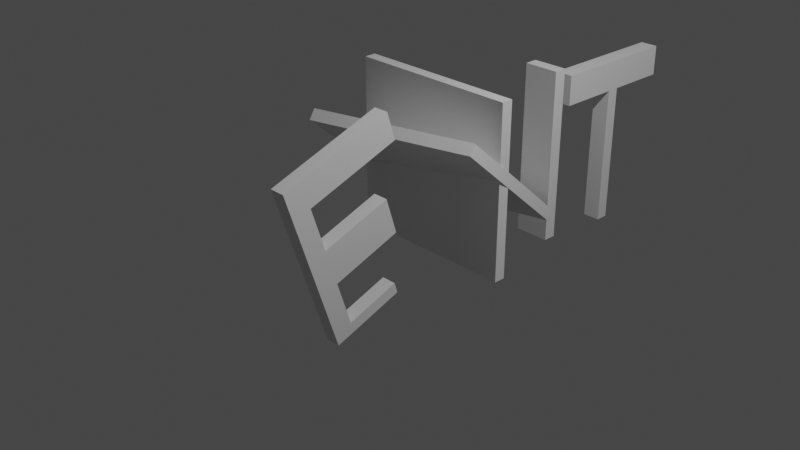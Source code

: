 # Source: ExitGame.blend  (saved by Blender 2.80.75; exported with 4.5.12 LTS)
import bpy
from mathutils import Matrix  # noqa: F401  (used for matrix-valued properties, if any)

bpy.ops.wm.read_factory_settings(use_empty=True)
scene = bpy.context.scene
scene.name = 'Scene'

# ---- collections
col_collection = bpy.data.collections.new('Collection'); scene.collection.children.link(col_collection)

# ---- materials (node trees are filled in below, after node groups)
mat_material = bpy.data.materials.new('Material')
mat_material.alpha_threshold = 0.0
mat_material.use_transparent_shadow = False
mat_material.line_color = (0.0, 0.0, 0.0, 1.0)

# ---- material node trees
mat_material.use_nodes = True; mat_material.node_tree.nodes.clear()
_N = mat_material.node_tree.nodes; _L = mat_material.node_tree.links
n0 = _N.new('ShaderNodeOutputMaterial'); n0.name = 'Material Output'; n0.location = (300, 300)
n1 = _N.new('ShaderNodeBsdfPrincipled'); n1.name = 'Principled BSDF'; n1.location = (10, 300)
n1.distribution = 'GGX'
n1.subsurface_method = 'BURLEY'
n1.inputs[2].default_value = 0.4
n1.inputs[3].default_value = 1.45
n1.inputs[27].default_value = (0.0, 0.0, 0.0, 1.0)
n1.inputs[28].default_value = 1.0
_L.new(n1.outputs[0], n0.inputs[0])
n0.is_active_output = True

# ---- world
world_world = bpy.data.worlds.new('World'); scene.world = world_world
world_world.use_nodes = True; world_world.node_tree.nodes.clear()
_N = world_world.node_tree.nodes; _L = world_world.node_tree.links
n0 = _N.new('ShaderNodeOutputWorld'); n0.name = 'World Output'; n0.location = (300, 300)
n1 = _N.new('ShaderNodeBackground'); n1.name = 'Background'; n1.location = (10, 300)
n1.inputs[0].default_value = (0.05088, 0.05088, 0.05088, 1.0)
_L.new(n1.outputs[0], n0.inputs[0])
n0.is_active_output = True
world_world.color = (0.05088, 0.05088, 0.05088)
world_world.use_sun_shadow = False
world_world.sun_shadow_jitter_overblur = 0.0

# ---- cameras
cam_camera = bpy.data.cameras.new('Camera')
cam_camera.clip_end = 100.0
cam_camera.ortho_scale = 7.314

# ---- lights
light_light = bpy.data.lights.new('Light', 'POINT')
light_light.transmission_factor = 0.0
light_light.energy = 1000.0
light_light.shadow_soft_size = 0.1
light_light.shadow_maximum_resolution = 0.006
light_light.use_absolute_resolution = True

# ---- meshes
me_cube = bpy.data.meshes.new('Cube')
me_cube.from_pydata([(0.1243, -1.33, 0.8692), (0.05832, -0.6844, -1.023), (0.1293, -1.54, 0.7972), (0.06335, -0.8948, -1.095), (-0.04413, -1.335, 0.8732), (-0.1101, -0.6898, -1.019), (-0.0391, -1.546, 0.8012), (-0.1051, -0.9002, -1.091), (0.1133, -1.222, 0.5521), (-0.05016, -1.438, 0.4842), (0.1183, -1.432, 0.4801), (-0.05519, -1.227, 0.5562), (0.09564, -1.049, 0.04734), (0.1007, -1.26, -0.02465), (-0.07279, -1.055, 0.05137), (-0.06776, -1.265, -0.02062), (0.08096, -0.9058, -0.3737), (0.08599, -1.116, -0.4456), (-0.08748, -0.9112, -0.3696), (-0.08245, -1.122, -0.4416), (0.06267, -0.7269, -0.898), (0.0677, -0.9373, -0.97), (-0.1058, -0.7323, -0.894), (-0.1007, -0.9427, -0.966), (0.04359, -0.06777, -0.8117), (-0.1248, -0.07317, -0.8077), (0.04794, -0.1103, -0.6871), (-0.1205, -0.1157, -0.6831), (-0.07, -0.2526, 1.244), (0.09844, -0.2472, 1.24), (0.08738, -0.139, 0.9225), (-0.08106, -0.1444, 0.9265), (-0.09205, -0.2491, 0.327), (0.07639, -0.2437, 0.323), (0.0617, -0.1001, -0.09802), (-0.1067, -0.1055, -0.09399), (-1.362, 0.7821, -0.7819), (-1.362, 0.7821, 1.218), (-1.362, 0.9163, -0.7819), (-1.362, 0.9163, 1.218), (0.6383, 0.7821, -0.7819), (0.6383, 0.7821, 1.218), (0.6383, 0.9163, -0.7819), (0.6383, 0.9163, 1.218), (-1.447, 1.39, -0.5126), (-1.222, -0.1354, 0.761), (-1.467, 1.473, -0.4093), (-1.242, -0.0521, 0.8643), (0.5184, 1.75, -0.4281), (0.7433, 0.2249, 0.8455), (0.4987, 1.834, -0.3248), (0.7236, 0.3082, 0.9488), (-0.09887, 1.986, -0.8262), (-0.09887, 1.986, 1.174), (-0.09887, 2.134, -0.8262), (-0.09887, 2.134, 1.174), (0.3128, 1.986, -0.8262), (0.3128, 1.986, 1.174), (0.3128, 2.134, -0.8262), (0.3128, 2.134, 1.174), (-0.03961, 3.164, -1.015), (-0.03961, 3.164, 0.9853), (-0.03961, 3.314, -1.015), (-0.03961, 3.314, 0.9853), (0.1668, 3.164, -1.015), (0.1668, 3.164, 0.9853), (0.1668, 3.314, -1.015), (0.1668, 3.314, 0.9853), (-0.03961, 3.164, 0.6337), (-0.03961, 3.314, 0.6337), (0.1668, 3.314, 0.6337), (0.1668, 3.164, 0.6337), (-0.03961, 2.444, 0.6337), (-0.03961, 2.444, 0.9853), (-0.03961, 4.034, 0.9853), (0.1668, 4.034, 0.9853), (0.1668, 2.444, 0.9853), (-0.03961, 4.034, 0.6337), (0.1668, 4.034, 0.6337), (0.1668, 2.444, 0.6337)], [], [(0, 4, 6, 2), (10, 2, 6, 9), (9, 6, 4, 11), (5, 1, 3, 7), (8, 0, 2, 10), (16, 18, 35, 34), (14, 11, 8, 12), (12, 8, 10, 13), (15, 9, 11, 14), (13, 10, 9, 15), (17, 13, 15, 19), (19, 15, 14, 18), (16, 12, 13, 17), (1, 5, 25, 24), (22, 18, 16, 20), (20, 16, 17, 21), (23, 19, 18, 22), (21, 17, 19, 23), (3, 21, 23, 7), (7, 23, 22, 5), (1, 20, 21, 3), (12, 16, 34, 33), (31, 28, 29, 30), (35, 32, 33, 34), (25, 27, 26, 24), (11, 4, 28, 31), (5, 22, 27, 25), (0, 8, 30, 29), (20, 1, 24, 26), (22, 20, 26, 27), (8, 11, 31, 30), (18, 14, 32, 35), (4, 0, 29, 28), (14, 12, 33, 32), (36, 37, 39, 38), (38, 39, 43, 42), (42, 43, 41, 40), (40, 41, 37, 36), (38, 42, 40, 36), (43, 39, 37, 41), (44, 45, 47, 46), (46, 47, 51, 50), (50, 51, 49, 48), (48, 49, 45, 44), (46, 50, 48, 44), (51, 47, 45, 49), (52, 53, 55, 54), (54, 55, 59, 58), (58, 59, 57, 56), (56, 57, 53, 52), (54, 58, 56, 52), (59, 55, 53, 57), (68, 61, 63, 69), (63, 67, 75, 74), (70, 67, 65, 71), (68, 71, 79, 72), (62, 66, 64, 60), (67, 63, 61, 65), (64, 71, 68, 60), (66, 70, 71, 64), (62, 69, 70, 66), (60, 68, 69, 62), (77, 74, 75, 78), (79, 76, 73, 72), (67, 70, 78, 75), (61, 68, 72, 73), (71, 65, 76, 79), (69, 63, 74, 77), (65, 61, 73, 76), (70, 69, 77, 78)])
_uv = me_cube.uv_layers.new(name='UVMap')
_uv.uv.foreach_set('vector', [0.3505, 0.735, 0.3225, 0.735, 0.3225, 0.6988, 0.3505, 0.6988, 0.9517, 0.6164, 0.9517, 0.6711, 0.9236, 0.6711, 0.9236, 0.6164, 0.8182, 0.9448, 0.8182, 0.9997, 0.7812, 0.9997, 0.7812, 0.9448, 0.3786, 0.8048, 0.4066, 0.8048, 0.4066, 0.841, 0.3786, 0.841, 0.1905, 0.7177, 0.1905, 0.6628, 0.2275, 0.6628, 0.2275, 0.7177, 0.5033, 0.6988, 0.5314, 0.6988, 0.5314, 0.8374, 0.5033, 0.8374, 0.5594, 0.8764, 0.5594, 0.7893, 0.5875, 0.7893, 0.5875, 0.8763, 0.1905, 0.8051, 0.1905, 0.7177, 0.2275, 0.7177, 0.2275, 0.8051, 0.8182, 0.8574, 0.8182, 0.9448, 0.7812, 0.9448, 0.7812, 0.8574, 0.9517, 0.5293, 0.9517, 0.6164, 0.9236, 0.6164, 0.9236, 0.5293, 0.9517, 0.4566, 0.9517, 0.5293, 0.9236, 0.5293, 0.9236, 0.4566, 0.8182, 0.7845, 0.8182, 0.8574, 0.7812, 0.8574, 0.7812, 0.7845, 0.1905, 0.878, 0.1905, 0.8051, 0.2275, 0.8051, 0.2275, 0.878, 0.4066, 0.8048, 0.3786, 0.8048, 0.3786, 0.6988, 0.4066, 0.6988, 0.5594, 0.7893, 0.5594, 0.6988, 0.5875, 0.6988, 0.5875, 0.7892, 0.1905, 0.9688, 0.1905, 0.878, 0.2275, 0.878, 0.2275, 0.9688, 0.8182, 0.6937, 0.8182, 0.7845, 0.7812, 0.7845, 0.7812, 0.6937, 0.9517, 0.3661, 0.9517, 0.4566, 0.9236, 0.4566, 0.9236, 0.3661, 0.9517, 0.3446, 0.9517, 0.3661, 0.9236, 0.3661, 0.9236, 0.3446, 0.8182, 0.6722, 0.8182, 0.6937, 0.7812, 0.6937, 0.7812, 0.6722, 0.1905, 0.9904, 0.1905, 0.9688, 0.2275, 0.9688, 0.2275, 0.9904, 0.1905, 0.8051, 0.1905, 0.878, 0.04872, 0.878, 0.04872, 0.8051, 0.3786, 0.8958, 0.3786, 0.8411, 0.4066, 0.841, 0.4066, 0.8957, 0.5314, 0.8775, 0.5314, 0.8049, 0.5594, 0.8048, 0.5594, 0.8775, 0.4409, 0.8674, 0.4628, 0.8674, 0.4628, 0.895, 0.4409, 0.895, 0.7812, 0.9448, 0.7812, 0.9997, 0.5907, 0.9997, 0.5907, 0.9448, 0.7812, 0.6722, 0.7812, 0.6937, 0.6727, 0.6937, 0.6727, 0.6722, 0.1905, 0.6628, 0.1905, 0.7177, 0.0, 0.7177, 1.386e-06, 0.6628, 0.1905, 0.9688, 0.1905, 0.9904, 0.08199, 0.9904, 0.08199, 0.9688, 0.5314, 0.6988, 0.5594, 0.6988, 0.5594, 0.8048, 0.5314, 0.8048, 0.3786, 0.885, 0.3505, 0.885, 0.3505, 0.6988, 0.3786, 0.6988, 0.7812, 0.7845, 0.7812, 0.8574, 0.6394, 0.8574, 0.6394, 0.7845, 0.3225, 0.735, 0.3505, 0.735, 0.3505, 0.9212, 0.3225, 0.9212, 0.4753, 0.6988, 0.5033, 0.6988, 0.5033, 0.8374, 0.4753, 0.8374, 1.0, 0.0, 1.0, 0.3276, 0.9777, 0.3276, 0.9777, 6.385e-06, 0.0, 0.3296, 0.3039, 0.3356, 0.3039, 0.6628, 0.0, 0.6569, 0.9985, 0.3446, 0.9985, 0.6722, 0.9762, 0.6722, 0.9762, 0.3446, 0.3225, 0.3275, 0.0, 0.3296, 2.976e-08, 0.002182, 0.3225, 0.0, 0.8182, 0.9996, 0.8182, 0.6722, 0.84, 0.6723, 0.84, 0.9998, 0.9236, 0.9987, 0.9236, 0.6713, 0.9454, 0.6711, 0.9454, 0.9986, 0.3183, 0.6628, 0.3183, 0.9892, 0.2961, 0.9895, 0.2961, 0.6631, 0.6203, 0.3446, 0.3225, 0.3244, 0.3225, 0.0, 0.6203, 0.02016, 0.9116, 0.6627, 0.9116, 0.9891, 0.8895, 0.9889, 0.8895, 0.6625, 0.5907, 0.668, 0.3225, 0.6988, 0.3225, 0.3753, 0.5907, 0.3446, 0.9517, 1.0, 0.9517, 0.6725, 0.9692, 0.6722, 0.9692, 0.9996, 0.3039, 0.6571, 0.3039, 0.3296, 0.3215, 0.33, 0.3215, 0.6575, 0.9777, 0.0, 0.9777, 0.3276, 0.9532, 0.3276, 0.9532, 7e-06, 0.9532, 0.0, 0.9532, 0.2992, 0.8848, 0.3005, 0.8848, 0.001332, 0.9517, 0.6722, 0.9517, 0.3446, 0.9762, 0.3446, 0.9762, 0.6722, 0.8551, 0.662, 0.8551, 0.3446, 0.9236, 0.3451, 0.9236, 0.6625, 0.4753, 0.9048, 0.4753, 0.8374, 0.4992, 0.8375, 0.4992, 0.9049, 0.4992, 0.9049, 0.4992, 0.8375, 0.5232, 0.8374, 0.5232, 0.9048, 0.74, 0.05759, 0.7401, 2.929e-08, 0.7651, 3.905e-08, 0.7651, 0.05759, 0.2618, 0.7782, 0.2275, 0.778, 0.2275, 0.6628, 0.2618, 0.663, 0.7354, 0.6146, 0.7354, 0.6722, 0.7104, 0.6722, 0.7104, 0.6146, 0.4409, 0.6989, 0.4753, 0.6988, 0.4753, 0.8139, 0.4409, 0.8141, 0.8848, 0.3343, 0.8848, 0.3005, 0.9092, 0.3007, 0.9092, 0.3345, 0.2275, 0.778, 0.2618, 0.7782, 0.2618, 0.8022, 0.2275, 0.802, 0.8551, 0.9241, 0.8551, 0.6625, 0.8895, 0.6627, 0.8895, 0.9243, 0.7354, 0.3446, 0.7354, 0.6146, 0.7104, 0.6146, 0.7103, 0.3446, 0.2961, 0.6628, 0.2961, 0.9094, 0.2618, 0.9101, 0.2618, 0.6635, 0.74, 0.3276, 0.74, 0.05759, 0.7651, 0.05759, 0.765, 0.3276, 0.4753, 0.8141, 0.4753, 0.8667, 0.4409, 0.8674, 0.4409, 0.8148, 0.4066, 0.8699, 0.4066, 0.8141, 0.4409, 0.8143, 0.4409, 0.8701, 0.7354, 0.6722, 0.7354, 0.6146, 0.8551, 0.6146, 0.8551, 0.6722, 0.7401, 2.929e-08, 0.74, 0.05759, 0.6203, 0.05759, 0.6204, 0.0, 0.7104, 0.6146, 0.7104, 0.6722, 0.5907, 0.6722, 0.5907, 0.6146, 0.7651, 0.05759, 0.7651, 3.905e-08, 0.8848, 5.858e-08, 0.8847, 0.05759, 0.2275, 0.802, 0.2618, 0.8022, 0.2618, 0.9174, 0.2275, 0.9172, 0.4409, 0.8139, 0.4066, 0.8141, 0.4066, 0.6989, 0.4409, 0.6988])
me_cube.materials.append(mat_material)
me_cube.use_remesh_preserve_volume = False
me_cube.use_remesh_preserve_attributes = False
me_cube.use_mirror_vertex_groups = False
me_cube.update()

# ---- objects
ob_cube = bpy.data.objects.new('Cube', me_cube)
ob_light = bpy.data.objects.new('Light', light_light)
ob_camera = bpy.data.objects.new('Camera', cam_camera)

# ---- transforms, parenting, visibility, modifiers, constraints
ob_cube.location = (0.0, 0.0, 0.0)
ob_cube.lock_rotations_4d = False
ob_cube.empty_display_type = 'ARROWS'
ob_cube.lineart.crease_threshold = 0.0
ob_light.location = (4.076, 1.005, 5.904)
ob_light.rotation_euler = (0.6503, 0.05522, 1.866)
ob_light.lock_rotations_4d = False
ob_light.empty_display_type = 'ARROWS'
ob_light.color = (0.0, 0.0, 0.0, 0.0)
ob_light.lineart.crease_threshold = 0.0
ob_camera.location = (7.359, -6.926, 4.958)
ob_camera.rotation_euler = (1.109, 0.0, 0.8149)
ob_camera.lock_rotations_4d = False
ob_camera.empty_display_type = 'ARROWS'
ob_camera.color = (0.0, 0.0, 0.0, 0.0)
ob_camera.display_type = 'WIRE'
ob_camera.lineart.crease_threshold = 0.0

# ---- collection membership
col_collection.objects.link(ob_cube)
col_collection.objects.link(ob_light)
col_collection.objects.link(ob_camera)

# ---- scene / render settings (as saved in the file)
scene.camera = ob_camera
scene.frame_start = 1; scene.frame_end = 250; scene.frame_set(1)
scene.render.engine = 'BLENDER_EEVEE_NEXT'
scene.cycles.use_denoising = False
scene.cycles.samples = 128
scene.cycles.sampling_pattern = 'TABULATED_SOBOL'
scene.cycles.use_adaptive_sampling = False
scene.cycles.use_light_tree = False
scene.view_settings.view_transform = 'Filmic'
bpy.context.view_layer.update()
